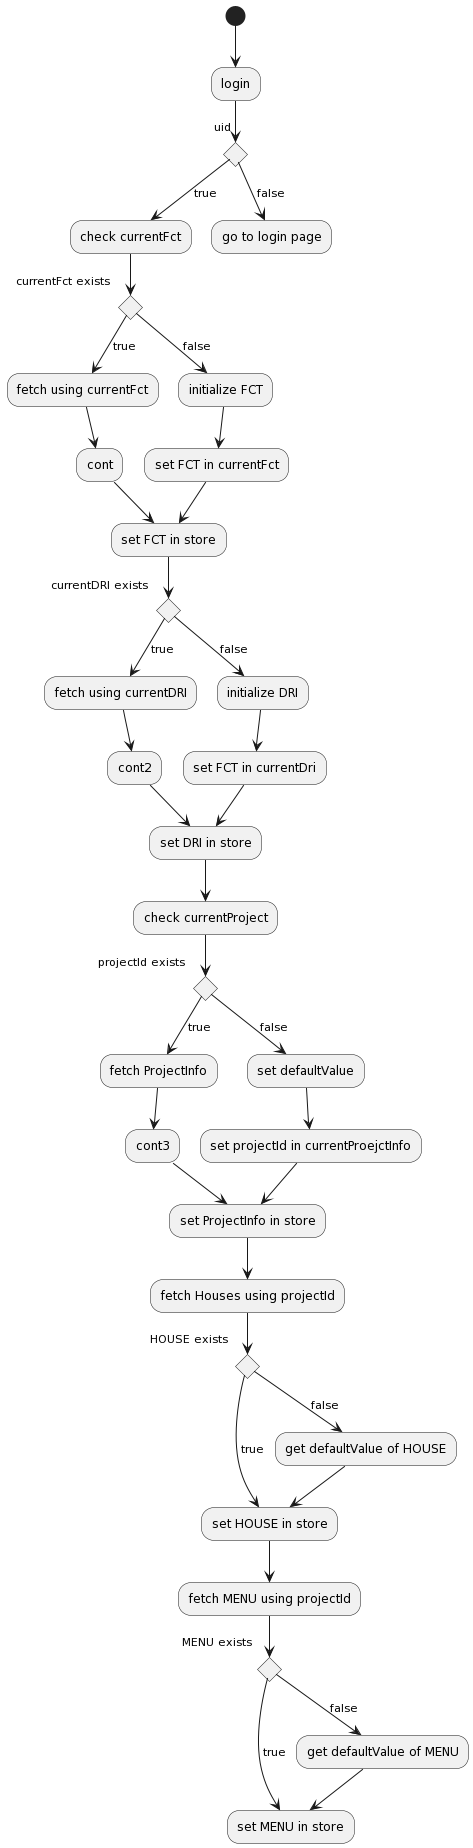

The diagram above was rendered by PlantUML. Its source (embedded in the PNG):
@startuml
(*)-->login
if uid then
 -->[true] "check currentFct"
 if "currentFct exists" then
   -->[true] "fetch using currentFct"
   -->"cont"
   -->"set FCT in store"
 else
   -->[false] "initialize FCT"
   -->"set FCT in currentFct"
   -->"set FCT in store" 
 endif
 if "currentDRI exists" then
   -->[true] "fetch using currentDRI"
   -->"cont2"
   -->"set DRI in store"
 else
   -->[false] "initialize DRI"
   -->"set FCT in currentDri"
   -->"set DRI in store"
 endif
 --> "check currentProject"
 if "projectId exists" then
   -->[true] "fetch ProjectInfo"
   -->"cont3"
   -->"set ProjectInfo in store"
 else 
   -->[false] "set defaultValue"
   -->"set projectId in currentProejctInfo"
   -->"set ProjectInfo in store"  
 endif

 --> "fetch Houses using projectId"
 if "HOUSE exists" then
   -->[true] "set HOUSE in store"
 else 
   -->[false] "get defaultValue of HOUSE"
   -->"set HOUSE in store"  
 endif


 --> "fetch MENU using projectId"
 if "MENU exists" then
   -->[true] "set MENU in store"
 else 
   -->[false] "get defaultValue of MENU"
   -->"set MENU in store"  
 endif

else
 -->[false] "go to login page"
@enduml